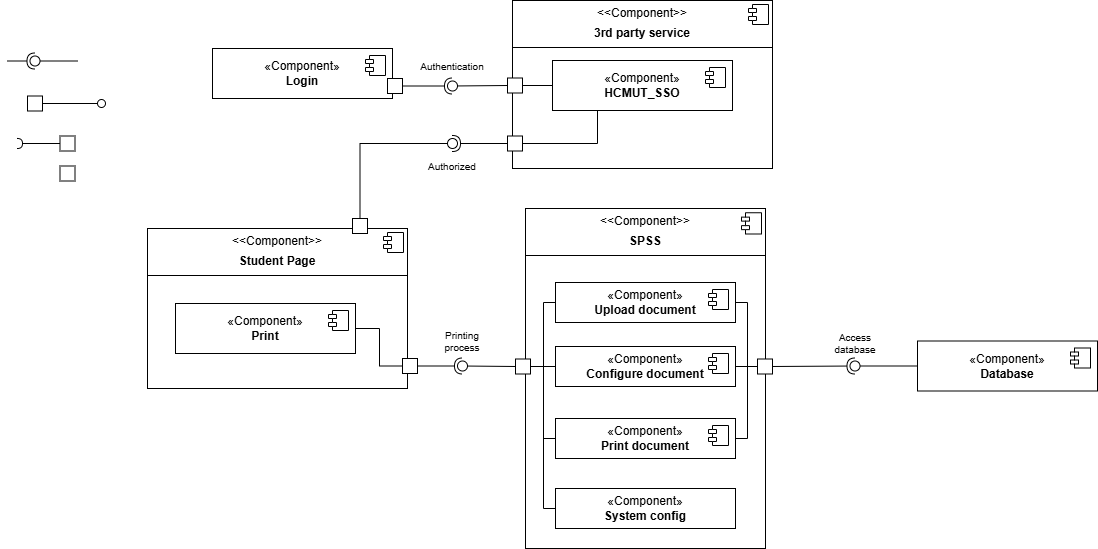

The diagram above was exported from draw.io. Its source (the exported page's mxGraphModel, read from the mxfile embedded in the PNG):
<mxGraphModel dx="2934" dy="1156" grid="1" gridSize="10" guides="1" tooltips="1" connect="1" arrows="1" fold="1" page="1" pageScale="1" pageWidth="850" pageHeight="1100" math="0" shadow="0">
  <root>
    <mxCell id="0" />
    <mxCell id="1" parent="0" />
    <mxCell id="rClsgumrCiXVUJgvewiL-38" value="" style="group" parent="1" connectable="0" vertex="1">
      <mxGeometry x="-112" y="340" width="240" height="340" as="geometry" />
    </mxCell>
    <mxCell id="t2J9W3ZrV3avrfniRc_W-11" value="&lt;p style=&quot;margin:0px;margin-top:6px;text-align:center;&quot;&gt;&amp;lt;&amp;lt;Component&amp;gt;&amp;gt;&lt;/p&gt;&lt;p style=&quot;margin:0px;margin-top:6px;text-align:center;&quot;&gt;&lt;b&gt;SPSS&lt;/b&gt;&lt;br&gt;&lt;/p&gt;&lt;hr size=&quot;1&quot; style=&quot;border-style:solid;&quot;&gt;&lt;p style=&quot;margin:0px;margin-left:8px;&quot;&gt;&lt;br&gt;&lt;/p&gt;" style="align=left;overflow=fill;html=1;dropTarget=0;whiteSpace=wrap;container=0;" parent="rClsgumrCiXVUJgvewiL-38" vertex="1">
      <mxGeometry width="240" height="340" as="geometry" />
    </mxCell>
    <mxCell id="t2J9W3ZrV3avrfniRc_W-12" value="" style="shape=component;jettyWidth=8;jettyHeight=4;container=0;" parent="rClsgumrCiXVUJgvewiL-38" vertex="1">
      <mxGeometry x="216" y="4.250000000000001" width="20" height="21.25" as="geometry">
        <mxPoint x="-24" y="4" as="offset" />
      </mxGeometry>
    </mxCell>
    <mxCell id="rClsgumrCiXVUJgvewiL-39" value="«Component»&lt;br&gt;&lt;b&gt;System config&lt;/b&gt;" style="html=1;dropTarget=0;whiteSpace=wrap;container=0;" parent="rClsgumrCiXVUJgvewiL-38" vertex="1">
      <mxGeometry x="30" y="280" width="180" height="40" as="geometry" />
    </mxCell>
    <mxCell id="t2J9W3ZrV3avrfniRc_W-13" value="&lt;p style=&quot;margin:0px;margin-top:6px;text-align:center;&quot;&gt;&amp;lt;&amp;lt;Component&amp;gt;&amp;gt;&lt;/p&gt;&lt;p style=&quot;margin:0px;margin-top:6px;text-align:center;&quot;&gt;&lt;b&gt;3rd party service&lt;/b&gt;&lt;br&gt;&lt;/p&gt;&lt;hr size=&quot;1&quot; style=&quot;border-style:solid;&quot;&gt;&lt;p style=&quot;margin:0px;margin-left:8px;&quot;&gt;&lt;br&gt;&lt;/p&gt;" style="align=left;overflow=fill;html=1;dropTarget=0;whiteSpace=wrap;" parent="1" vertex="1">
      <mxGeometry x="-125" y="132" width="260" height="168" as="geometry" />
    </mxCell>
    <mxCell id="t2J9W3ZrV3avrfniRc_W-14" value="" style="shape=component;jettyWidth=8;jettyHeight=4;" parent="t2J9W3ZrV3avrfniRc_W-13" vertex="1">
      <mxGeometry x="1" width="20" height="20" relative="1" as="geometry">
        <mxPoint x="-24" y="4" as="offset" />
      </mxGeometry>
    </mxCell>
    <mxCell id="t2J9W3ZrV3avrfniRc_W-5" value="&lt;p style=&quot;margin:0px;margin-top:6px;text-align:center;&quot;&gt;&amp;lt;&amp;lt;Component&amp;gt;&amp;gt;&lt;/p&gt;&lt;p style=&quot;margin:0px;margin-top:6px;text-align:center;&quot;&gt;&lt;b&gt;Student Page&lt;/b&gt;&lt;br&gt;&lt;/p&gt;&lt;hr size=&quot;1&quot; style=&quot;border-style:solid;&quot;&gt;&lt;p style=&quot;margin:0px;margin-left:8px;&quot;&gt;&lt;br&gt;&lt;/p&gt;" style="align=left;overflow=fill;html=1;dropTarget=0;whiteSpace=wrap;" parent="1" vertex="1">
      <mxGeometry x="-490" y="360" width="260" height="160" as="geometry" />
    </mxCell>
    <mxCell id="t2J9W3ZrV3avrfniRc_W-6" value="" style="shape=component;jettyWidth=8;jettyHeight=4;" parent="t2J9W3ZrV3avrfniRc_W-5" vertex="1">
      <mxGeometry x="1" width="20" height="20" relative="1" as="geometry">
        <mxPoint x="-24" y="4" as="offset" />
      </mxGeometry>
    </mxCell>
    <mxCell id="t2J9W3ZrV3avrfniRc_W-3" value="«Component»&lt;br&gt;&lt;b&gt;HCMUT_SSO&lt;/b&gt;" style="html=1;dropTarget=0;whiteSpace=wrap;" parent="1" vertex="1">
      <mxGeometry x="-85" y="192" width="180" height="50" as="geometry" />
    </mxCell>
    <mxCell id="t2J9W3ZrV3avrfniRc_W-4" value="" style="shape=module;jettyWidth=8;jettyHeight=4;" parent="t2J9W3ZrV3avrfniRc_W-3" vertex="1">
      <mxGeometry x="1" width="20" height="20" relative="1" as="geometry">
        <mxPoint x="-27" y="7" as="offset" />
      </mxGeometry>
    </mxCell>
    <mxCell id="t2J9W3ZrV3avrfniRc_W-15" value="«Component»&lt;br&gt;&lt;b&gt;Login&lt;/b&gt;" style="html=1;dropTarget=0;whiteSpace=wrap;" parent="1" vertex="1">
      <mxGeometry x="-425" y="180" width="180" height="50" as="geometry" />
    </mxCell>
    <mxCell id="t2J9W3ZrV3avrfniRc_W-16" value="" style="shape=module;jettyWidth=8;jettyHeight=4;" parent="t2J9W3ZrV3avrfniRc_W-15" vertex="1">
      <mxGeometry x="1" width="20" height="20" relative="1" as="geometry">
        <mxPoint x="-27" y="7" as="offset" />
      </mxGeometry>
    </mxCell>
    <mxCell id="uoMovBaqd5kkc9Qq4dpW-1" value="«Component»&lt;br&gt;&lt;b&gt;Print&lt;br&gt;&lt;/b&gt;" style="html=1;dropTarget=0;whiteSpace=wrap;" parent="1" vertex="1">
      <mxGeometry x="-462" y="435" width="180" height="50" as="geometry" />
    </mxCell>
    <mxCell id="uoMovBaqd5kkc9Qq4dpW-2" value="" style="shape=module;jettyWidth=8;jettyHeight=4;" parent="uoMovBaqd5kkc9Qq4dpW-1" vertex="1">
      <mxGeometry x="1" width="20" height="20" relative="1" as="geometry">
        <mxPoint x="-27" y="7" as="offset" />
      </mxGeometry>
    </mxCell>
    <mxCell id="FJTvn030ohe7BCzBTT_M-5" value="" style="html=1;rounded=0;" parent="1" vertex="1">
      <mxGeometry x="-610" y="227.5" width="15" height="15" as="geometry" />
    </mxCell>
    <mxCell id="FJTvn030ohe7BCzBTT_M-6" value="" style="endArrow=none;html=1;rounded=0;align=center;verticalAlign=top;endFill=0;labelBackgroundColor=none;endSize=2;" parent="1" source="FJTvn030ohe7BCzBTT_M-5" target="FJTvn030ohe7BCzBTT_M-7" edge="1">
      <mxGeometry relative="1" as="geometry" />
    </mxCell>
    <mxCell id="FJTvn030ohe7BCzBTT_M-7" value="" style="ellipse;html=1;fontSize=11;align=center;fillColor=none;points=[];aspect=fixed;resizable=0;verticalAlign=bottom;labelPosition=center;verticalLabelPosition=top;flipH=1;" parent="1" vertex="1">
      <mxGeometry x="-540" y="231" width="8" height="8" as="geometry" />
    </mxCell>
    <mxCell id="FJTvn030ohe7BCzBTT_M-11" value="" style="html=1;rounded=0;" parent="1" vertex="1">
      <mxGeometry x="-577.5" y="267.5" width="15" height="15" as="geometry" />
    </mxCell>
    <mxCell id="FJTvn030ohe7BCzBTT_M-12" value="" style="endArrow=none;html=1;rounded=0;align=center;verticalAlign=top;endFill=0;labelBackgroundColor=none;endSize=2;" parent="1" source="FJTvn030ohe7BCzBTT_M-11" target="FJTvn030ohe7BCzBTT_M-13" edge="1">
      <mxGeometry relative="1" as="geometry" />
    </mxCell>
    <mxCell id="FJTvn030ohe7BCzBTT_M-13" value="" style="shape=requiredInterface;html=1;fontSize=11;align=center;fillColor=none;points=[];aspect=fixed;resizable=0;verticalAlign=bottom;labelPosition=center;verticalLabelPosition=top;flipH=1;direction=west;" parent="1" vertex="1">
      <mxGeometry x="-620" y="270" width="5" height="10" as="geometry" />
    </mxCell>
    <mxCell id="FJTvn030ohe7BCzBTT_M-14" value="" style="rounded=0;orthogonalLoop=1;jettySize=auto;html=1;endArrow=halfCircle;endFill=0;endSize=6;strokeWidth=1;sketch=0;" parent="1" target="FJTvn030ohe7BCzBTT_M-16" edge="1">
      <mxGeometry relative="1" as="geometry">
        <mxPoint x="-630" y="192.5" as="sourcePoint" />
      </mxGeometry>
    </mxCell>
    <mxCell id="FJTvn030ohe7BCzBTT_M-15" value="" style="rounded=0;orthogonalLoop=1;jettySize=auto;html=1;endArrow=oval;endFill=0;sketch=0;sourcePerimeterSpacing=0;targetPerimeterSpacing=0;endSize=10;" parent="1" target="FJTvn030ohe7BCzBTT_M-16" edge="1">
      <mxGeometry relative="1" as="geometry">
        <mxPoint x="-560" y="192.5" as="sourcePoint" />
      </mxGeometry>
    </mxCell>
    <mxCell id="FJTvn030ohe7BCzBTT_M-16" value="" style="ellipse;whiteSpace=wrap;html=1;align=center;aspect=fixed;fillColor=none;strokeColor=none;resizable=0;perimeter=centerPerimeter;rotatable=0;allowArrows=0;points=[];outlineConnect=1;" parent="1" vertex="1">
      <mxGeometry x="-607.5" y="187.5" width="10" height="10" as="geometry" />
    </mxCell>
    <mxCell id="FJTvn030ohe7BCzBTT_M-17" value="" style="html=1;rounded=0;" parent="1" vertex="1">
      <mxGeometry x="-577.5" y="297.5" width="15" height="15" as="geometry" />
    </mxCell>
    <mxCell id="FJTvn030ohe7BCzBTT_M-18" value="" style="rounded=0;orthogonalLoop=1;jettySize=auto;html=1;endArrow=halfCircle;endFill=0;endSize=6;strokeWidth=1;sketch=0;exitX=1;exitY=0.5;exitDx=0;exitDy=0;" parent="1" source="FJTvn030ohe7BCzBTT_M-21" target="FJTvn030ohe7BCzBTT_M-20" edge="1">
      <mxGeometry relative="1" as="geometry">
        <mxPoint x="-550" y="205" as="sourcePoint" />
      </mxGeometry>
    </mxCell>
    <mxCell id="FJTvn030ohe7BCzBTT_M-19" value="" style="rounded=0;orthogonalLoop=1;jettySize=auto;html=1;endArrow=oval;endFill=0;sketch=0;sourcePerimeterSpacing=0;targetPerimeterSpacing=0;endSize=10;exitX=0;exitY=0.5;exitDx=0;exitDy=0;" parent="1" source="FJTvn030ohe7BCzBTT_M-22" target="FJTvn030ohe7BCzBTT_M-20" edge="1">
      <mxGeometry relative="1" as="geometry">
        <mxPoint x="-140" y="210" as="sourcePoint" />
      </mxGeometry>
    </mxCell>
    <mxCell id="FJTvn030ohe7BCzBTT_M-20" value="" style="ellipse;whiteSpace=wrap;html=1;align=center;aspect=fixed;fillColor=none;strokeColor=none;resizable=0;perimeter=centerPerimeter;rotatable=0;allowArrows=0;points=[];outlineConnect=1;" parent="1" vertex="1">
      <mxGeometry x="-190" y="212.5" width="10" height="10" as="geometry" />
    </mxCell>
    <mxCell id="FJTvn030ohe7BCzBTT_M-21" value="" style="html=1;rounded=0;" parent="1" vertex="1">
      <mxGeometry x="-250" y="210" width="15" height="15" as="geometry" />
    </mxCell>
    <mxCell id="FJTvn030ohe7BCzBTT_M-22" value="" style="html=1;rounded=0;" parent="1" vertex="1">
      <mxGeometry x="-130" y="209.5" width="15" height="15" as="geometry" />
    </mxCell>
    <mxCell id="FJTvn030ohe7BCzBTT_M-24" value="" style="endArrow=none;html=1;rounded=0;entryX=0;entryY=0.5;entryDx=0;entryDy=0;exitX=1;exitY=0.5;exitDx=0;exitDy=0;" parent="1" source="FJTvn030ohe7BCzBTT_M-22" target="t2J9W3ZrV3avrfniRc_W-3" edge="1">
      <mxGeometry width="50" height="50" relative="1" as="geometry">
        <mxPoint x="-340" y="310" as="sourcePoint" />
        <mxPoint x="-290" y="260" as="targetPoint" />
      </mxGeometry>
    </mxCell>
    <mxCell id="FJTvn030ohe7BCzBTT_M-25" value="&lt;font style=&quot;font-size: 10px;&quot;&gt;Authentication&lt;/font&gt;" style="text;html=1;align=center;verticalAlign=middle;whiteSpace=wrap;rounded=0;" parent="1" vertex="1">
      <mxGeometry x="-215" y="182.5" width="60" height="30" as="geometry" />
    </mxCell>
    <mxCell id="FJTvn030ohe7BCzBTT_M-26" value="" style="html=1;rounded=0;" parent="1" vertex="1">
      <mxGeometry x="-130" y="267.5" width="15" height="15" as="geometry" />
    </mxCell>
    <mxCell id="FJTvn030ohe7BCzBTT_M-33" value="" style="rounded=0;orthogonalLoop=1;jettySize=auto;html=1;endArrow=halfCircle;endFill=0;endSize=6;strokeWidth=1;sketch=0;exitX=0;exitY=0.5;exitDx=0;exitDy=0;" parent="1" source="FJTvn030ohe7BCzBTT_M-26" target="FJTvn030ohe7BCzBTT_M-35" edge="1">
      <mxGeometry relative="1" as="geometry">
        <mxPoint x="-280" y="275" as="sourcePoint" />
        <Array as="points" />
      </mxGeometry>
    </mxCell>
    <mxCell id="FJTvn030ohe7BCzBTT_M-34" value="" style="rounded=0;orthogonalLoop=1;jettySize=auto;html=1;endArrow=oval;endFill=0;sketch=0;sourcePerimeterSpacing=0;targetPerimeterSpacing=0;endSize=10;exitX=0.5;exitY=0;exitDx=0;exitDy=0;edgeStyle=elbowEdgeStyle;elbow=vertical;" parent="1" source="FJTvn030ohe7BCzBTT_M-36" target="FJTvn030ohe7BCzBTT_M-35" edge="1">
      <mxGeometry relative="1" as="geometry">
        <mxPoint x="-280" y="270" as="sourcePoint" />
        <Array as="points">
          <mxPoint x="-230" y="275" />
        </Array>
      </mxGeometry>
    </mxCell>
    <mxCell id="FJTvn030ohe7BCzBTT_M-35" value="" style="ellipse;whiteSpace=wrap;html=1;align=center;aspect=fixed;fillColor=none;strokeColor=none;resizable=0;perimeter=centerPerimeter;rotatable=0;allowArrows=0;points=[];outlineConnect=1;" parent="1" vertex="1">
      <mxGeometry x="-190" y="270" width="10" height="10" as="geometry" />
    </mxCell>
    <mxCell id="FJTvn030ohe7BCzBTT_M-36" value="" style="html=1;rounded=0;" parent="1" vertex="1">
      <mxGeometry x="-285" y="350" width="15" height="15" as="geometry" />
    </mxCell>
    <mxCell id="FJTvn030ohe7BCzBTT_M-38" value="Authorized" style="text;html=1;align=center;verticalAlign=middle;whiteSpace=wrap;rounded=0;fontSize=10;" parent="1" vertex="1">
      <mxGeometry x="-215" y="282.5" width="60" height="30" as="geometry" />
    </mxCell>
    <mxCell id="FJTvn030ohe7BCzBTT_M-41" value="" style="endArrow=none;html=1;rounded=0;entryX=0.25;entryY=1;entryDx=0;entryDy=0;exitX=1;exitY=0.5;exitDx=0;exitDy=0;" parent="1" source="FJTvn030ohe7BCzBTT_M-26" target="t2J9W3ZrV3avrfniRc_W-3" edge="1">
      <mxGeometry width="50" height="50" relative="1" as="geometry">
        <mxPoint x="-130" y="380" as="sourcePoint" />
        <mxPoint x="-80" y="330" as="targetPoint" />
        <Array as="points">
          <mxPoint x="-40" y="275" />
        </Array>
      </mxGeometry>
    </mxCell>
    <mxCell id="FJTvn030ohe7BCzBTT_M-45" value="" style="html=1;rounded=0;" parent="1" vertex="1">
      <mxGeometry x="-235" y="490" width="15" height="15" as="geometry" />
    </mxCell>
    <mxCell id="FJTvn030ohe7BCzBTT_M-46" value="" style="rounded=0;orthogonalLoop=1;jettySize=auto;html=1;endArrow=halfCircle;endFill=0;endSize=6;strokeWidth=1;sketch=0;exitX=1;exitY=0.5;exitDx=0;exitDy=0;" parent="1" source="FJTvn030ohe7BCzBTT_M-45" target="FJTvn030ohe7BCzBTT_M-48" edge="1">
      <mxGeometry relative="1" as="geometry">
        <mxPoint x="-210" y="500" as="sourcePoint" />
      </mxGeometry>
    </mxCell>
    <mxCell id="FJTvn030ohe7BCzBTT_M-47" value="" style="rounded=0;orthogonalLoop=1;jettySize=auto;html=1;endArrow=oval;endFill=0;sketch=0;sourcePerimeterSpacing=0;targetPerimeterSpacing=0;endSize=10;exitX=0;exitY=0.5;exitDx=0;exitDy=0;" parent="1" source="FJTvn030ohe7BCzBTT_M-44" target="FJTvn030ohe7BCzBTT_M-48" edge="1">
      <mxGeometry relative="1" as="geometry">
        <mxPoint x="-140" y="500" as="sourcePoint" />
      </mxGeometry>
    </mxCell>
    <mxCell id="FJTvn030ohe7BCzBTT_M-48" value="" style="ellipse;whiteSpace=wrap;html=1;align=center;aspect=fixed;fillColor=none;strokeColor=none;resizable=0;perimeter=centerPerimeter;rotatable=0;allowArrows=0;points=[];outlineConnect=1;" parent="1" vertex="1">
      <mxGeometry x="-180" y="492.5" width="10" height="10" as="geometry" />
    </mxCell>
    <mxCell id="rClsgumrCiXVUJgvewiL-26" value="«Component»&lt;br&gt;&lt;div&gt;&lt;b&gt;Database&lt;/b&gt;&lt;/div&gt;" style="html=1;dropTarget=0;whiteSpace=wrap;" parent="1" vertex="1">
      <mxGeometry x="280" y="472.5" width="180" height="50" as="geometry" />
    </mxCell>
    <mxCell id="rClsgumrCiXVUJgvewiL-27" value="" style="shape=module;jettyWidth=8;jettyHeight=4;" parent="rClsgumrCiXVUJgvewiL-26" vertex="1">
      <mxGeometry x="1" width="20" height="20" relative="1" as="geometry">
        <mxPoint x="-27" y="7" as="offset" />
      </mxGeometry>
    </mxCell>
    <mxCell id="rClsgumrCiXVUJgvewiL-34" value="" style="rounded=0;orthogonalLoop=1;jettySize=auto;html=1;endArrow=halfCircle;endFill=0;endSize=6;strokeWidth=1;sketch=0;exitX=0;exitY=0.5;exitDx=0;exitDy=0;" parent="1" source="rClsgumrCiXVUJgvewiL-5" target="rClsgumrCiXVUJgvewiL-36" edge="1">
      <mxGeometry relative="1" as="geometry">
        <mxPoint x="190" y="497.5" as="sourcePoint" />
      </mxGeometry>
    </mxCell>
    <mxCell id="rClsgumrCiXVUJgvewiL-35" value="" style="rounded=0;orthogonalLoop=1;jettySize=auto;html=1;endArrow=oval;endFill=0;sketch=0;sourcePerimeterSpacing=0;targetPerimeterSpacing=0;endSize=10;exitX=0;exitY=0.5;exitDx=0;exitDy=0;" parent="1" source="rClsgumrCiXVUJgvewiL-26" target="rClsgumrCiXVUJgvewiL-36" edge="1">
      <mxGeometry relative="1" as="geometry">
        <mxPoint x="260" y="497.5" as="sourcePoint" />
      </mxGeometry>
    </mxCell>
    <mxCell id="rClsgumrCiXVUJgvewiL-36" value="" style="ellipse;whiteSpace=wrap;html=1;align=center;aspect=fixed;fillColor=none;strokeColor=none;resizable=0;perimeter=centerPerimeter;rotatable=0;allowArrows=0;points=[];outlineConnect=1;" parent="1" vertex="1">
      <mxGeometry x="212.5" y="492.5" width="10" height="10" as="geometry" />
    </mxCell>
    <mxCell id="rClsgumrCiXVUJgvewiL-37" value="Access database" style="text;html=1;align=center;verticalAlign=middle;whiteSpace=wrap;rounded=0;fontSize=10;" parent="1" vertex="1">
      <mxGeometry x="187.5" y="460" width="60" height="30" as="geometry" />
    </mxCell>
    <mxCell id="t2J9W3ZrV3avrfniRc_W-7" value="«Component»&lt;br&gt;&lt;b&gt;Print document&lt;/b&gt;" style="html=1;dropTarget=0;whiteSpace=wrap;container=0;" parent="1" vertex="1">
      <mxGeometry x="-82" y="550" width="180" height="40" as="geometry" />
    </mxCell>
    <mxCell id="t2J9W3ZrV3avrfniRc_W-9" value="«Component»&lt;br&gt;&lt;b&gt;Configure document&lt;br&gt;&lt;/b&gt;" style="html=1;dropTarget=0;whiteSpace=wrap;container=0;" parent="1" vertex="1">
      <mxGeometry x="-82" y="478" width="180" height="40" as="geometry" />
    </mxCell>
    <mxCell id="FJTvn030ohe7BCzBTT_M-1" value="«Component»&lt;br&gt;&lt;b&gt;Upload document&lt;/b&gt;" style="html=1;dropTarget=0;whiteSpace=wrap;container=0;" parent="1" vertex="1">
      <mxGeometry x="-82" y="414" width="180" height="40" as="geometry" />
    </mxCell>
    <mxCell id="FJTvn030ohe7BCzBTT_M-44" value="" style="html=1;rounded=0;container=0;" parent="1" vertex="1">
      <mxGeometry x="-122" y="490.5" width="15" height="15" as="geometry" />
    </mxCell>
    <mxCell id="FJTvn030ohe7BCzBTT_M-49" value="" style="endArrow=none;html=1;rounded=0;exitX=1;exitY=0.5;exitDx=0;exitDy=0;entryX=0;entryY=0.5;entryDx=0;entryDy=0;edgeStyle=elbowEdgeStyle;" parent="1" source="FJTvn030ohe7BCzBTT_M-44" target="t2J9W3ZrV3avrfniRc_W-9" edge="1">
      <mxGeometry width="50" height="50" relative="1" as="geometry">
        <mxPoint x="-90" y="370" as="sourcePoint" />
        <mxPoint x="-40" y="320" as="targetPoint" />
      </mxGeometry>
    </mxCell>
    <mxCell id="FJTvn030ohe7BCzBTT_M-52" value="" style="endArrow=none;html=1;rounded=0;entryX=0;entryY=0.5;entryDx=0;entryDy=0;edgeStyle=elbowEdgeStyle;exitX=1;exitY=0.5;exitDx=0;exitDy=0;" parent="1" source="FJTvn030ohe7BCzBTT_M-44" target="FJTvn030ohe7BCzBTT_M-1" edge="1">
      <mxGeometry width="50" height="50" relative="1" as="geometry">
        <mxPoint x="-100" y="466" as="sourcePoint" />
        <mxPoint x="-82" y="430" as="targetPoint" />
      </mxGeometry>
    </mxCell>
    <mxCell id="FJTvn030ohe7BCzBTT_M-53" value="" style="endArrow=none;html=1;rounded=0;entryX=0;entryY=0.5;entryDx=0;entryDy=0;edgeStyle=elbowEdgeStyle;exitX=1;exitY=0.5;exitDx=0;exitDy=0;" parent="1" source="FJTvn030ohe7BCzBTT_M-44" target="t2J9W3ZrV3avrfniRc_W-7" edge="1">
      <mxGeometry width="50" height="50" relative="1" as="geometry">
        <mxPoint x="-97" y="508" as="sourcePoint" />
        <mxPoint x="-72" y="444" as="targetPoint" />
      </mxGeometry>
    </mxCell>
    <mxCell id="rClsgumrCiXVUJgvewiL-5" value="" style="html=1;rounded=0;direction=west;container=0;" parent="1" vertex="1">
      <mxGeometry x="120" y="490.5" width="15" height="15" as="geometry" />
    </mxCell>
    <mxCell id="rClsgumrCiXVUJgvewiL-6" value="" style="endArrow=none;html=1;rounded=0;exitX=1;exitY=0.5;exitDx=0;exitDy=0;entryX=1;entryY=0.5;entryDx=0;entryDy=0;edgeStyle=elbowEdgeStyle;" parent="1" source="rClsgumrCiXVUJgvewiL-5" target="t2J9W3ZrV3avrfniRc_W-9" edge="1">
      <mxGeometry width="50" height="50" relative="1" as="geometry">
        <mxPoint x="152" y="366" as="sourcePoint" />
        <mxPoint x="160" y="494" as="targetPoint" />
      </mxGeometry>
    </mxCell>
    <mxCell id="rClsgumrCiXVUJgvewiL-7" value="" style="endArrow=none;html=1;rounded=0;entryX=1;entryY=0.5;entryDx=0;entryDy=0;edgeStyle=elbowEdgeStyle;exitX=1;exitY=0.5;exitDx=0;exitDy=0;" parent="1" source="rClsgumrCiXVUJgvewiL-5" target="FJTvn030ohe7BCzBTT_M-1" edge="1">
      <mxGeometry width="50" height="50" relative="1" as="geometry">
        <mxPoint x="142" y="462" as="sourcePoint" />
        <mxPoint x="160" y="430" as="targetPoint" />
      </mxGeometry>
    </mxCell>
    <mxCell id="rClsgumrCiXVUJgvewiL-8" value="" style="endArrow=none;html=1;rounded=0;entryX=1;entryY=0.5;entryDx=0;entryDy=0;edgeStyle=elbowEdgeStyle;exitX=1;exitY=0.5;exitDx=0;exitDy=0;" parent="1" source="rClsgumrCiXVUJgvewiL-5" target="t2J9W3ZrV3avrfniRc_W-7" edge="1">
      <mxGeometry width="50" height="50" relative="1" as="geometry">
        <mxPoint x="145" y="504" as="sourcePoint" />
        <mxPoint x="160" y="566" as="targetPoint" />
      </mxGeometry>
    </mxCell>
    <mxCell id="t2J9W3ZrV3avrfniRc_W-8" value="" style="shape=module;jettyWidth=8;jettyHeight=4;container=0;" parent="1" vertex="1">
      <mxGeometry x="71" y="557" width="20" height="20" as="geometry">
        <mxPoint x="-27" y="7" as="offset" />
      </mxGeometry>
    </mxCell>
    <mxCell id="t2J9W3ZrV3avrfniRc_W-10" value="" style="shape=module;jettyWidth=8;jettyHeight=4;container=0;" parent="1" vertex="1">
      <mxGeometry x="71" y="485" width="20" height="20" as="geometry">
        <mxPoint x="-27" y="7" as="offset" />
      </mxGeometry>
    </mxCell>
    <mxCell id="FJTvn030ohe7BCzBTT_M-2" value="" style="shape=module;jettyWidth=8;jettyHeight=4;container=0;" parent="1" vertex="1">
      <mxGeometry x="71" y="421" width="20" height="20" as="geometry">
        <mxPoint x="-27" y="7" as="offset" />
      </mxGeometry>
    </mxCell>
    <mxCell id="rClsgumrCiXVUJgvewiL-40" value="" style="endArrow=none;html=1;rounded=0;exitX=1;exitY=0.5;exitDx=0;exitDy=0;entryX=0;entryY=0.5;entryDx=0;entryDy=0;edgeStyle=elbowEdgeStyle;" parent="1" source="uoMovBaqd5kkc9Qq4dpW-1" target="FJTvn030ohe7BCzBTT_M-45" edge="1">
      <mxGeometry width="50" height="50" relative="1" as="geometry">
        <mxPoint x="-140" y="450" as="sourcePoint" />
        <mxPoint x="-90" y="400" as="targetPoint" />
      </mxGeometry>
    </mxCell>
    <mxCell id="rClsgumrCiXVUJgvewiL-41" value="" style="endArrow=none;html=1;rounded=0;exitX=0;exitY=0.5;exitDx=0;exitDy=0;entryX=1;entryY=0.5;entryDx=0;entryDy=0;edgeStyle=elbowEdgeStyle;" parent="1" source="rClsgumrCiXVUJgvewiL-39" target="FJTvn030ohe7BCzBTT_M-44" edge="1">
      <mxGeometry width="50" height="50" relative="1" as="geometry">
        <mxPoint x="-30" y="570" as="sourcePoint" />
        <mxPoint x="20" y="520" as="targetPoint" />
      </mxGeometry>
    </mxCell>
    <mxCell id="rClsgumrCiXVUJgvewiL-42" value="Printing process" style="text;html=1;align=center;verticalAlign=middle;whiteSpace=wrap;rounded=0;fontSize=10;" parent="1" vertex="1">
      <mxGeometry x="-205" y="458" width="60" height="30" as="geometry" />
    </mxCell>
  </root>
</mxGraphModel>